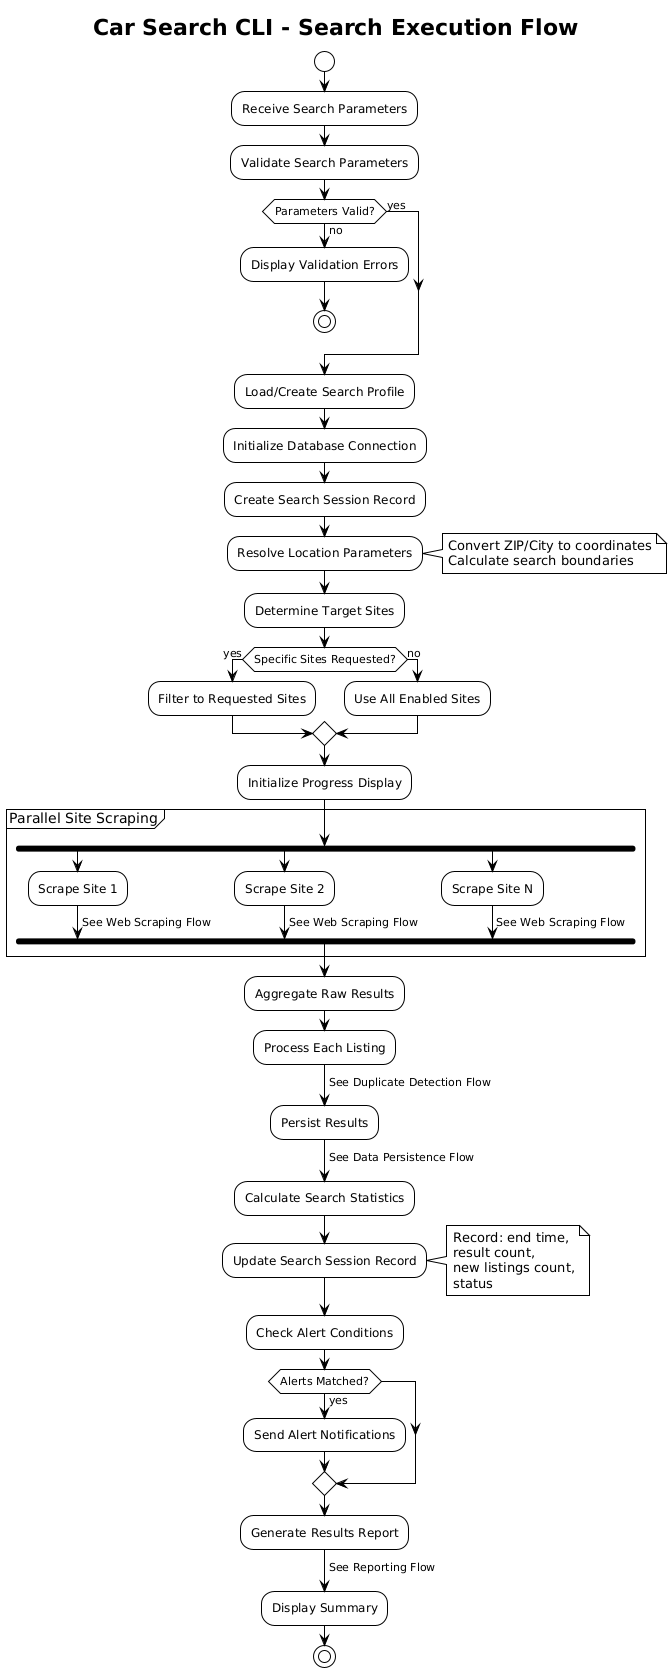

The diagram above was rendered by PlantUML. Its source (embedded in the PNG):
@startuml search-execution-flow
!theme plain
title Car Search CLI - Search Execution Flow

start

:Receive Search Parameters;

:Validate Search Parameters;

if (Parameters Valid?) then (no)
    :Display Validation Errors;
    stop
else (yes)
endif

:Load/Create Search Profile;

:Initialize Database Connection;

:Create Search Session Record;

:Resolve Location Parameters;
note right
  Convert ZIP/City to coordinates
  Calculate search boundaries
end note

:Determine Target Sites;

if (Specific Sites Requested?) then (yes)
    :Filter to Requested Sites;
else (no)
    :Use All Enabled Sites;
endif

:Initialize Progress Display;

partition "Parallel Site Scraping" {
    fork
        :Scrape Site 1;
        -> See Web Scraping Flow;
    fork again
        :Scrape Site 2;
        -> See Web Scraping Flow;
    fork again
        :Scrape Site N;
        -> See Web Scraping Flow;
    end fork
}

:Aggregate Raw Results;

:Process Each Listing;
-> See Duplicate Detection Flow;

:Persist Results;
-> See Data Persistence Flow;

:Calculate Search Statistics;

:Update Search Session Record;
note right
  Record: end time,
  result count,
  new listings count,
  status
end note

:Check Alert Conditions;

if (Alerts Matched?) then (yes)
    :Send Alert Notifications;
endif

:Generate Results Report;
-> See Reporting Flow;

:Display Summary;

stop

@enduml